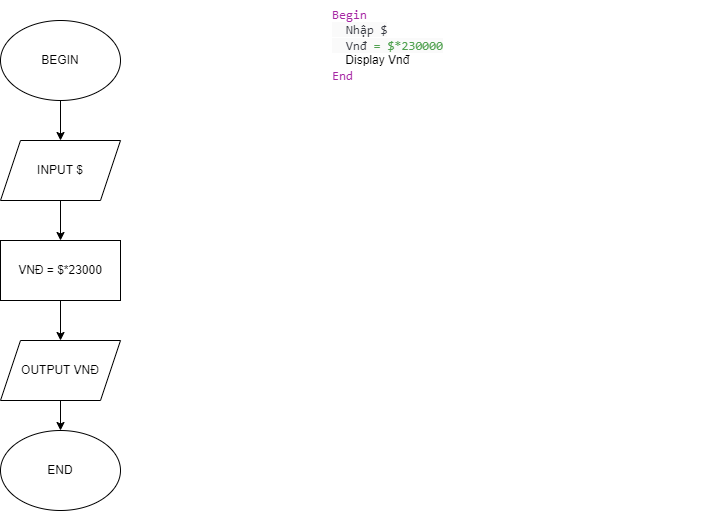

The diagram above was exported from draw.io. Its source (the exported page's mxGraphModel, read from the mxfile embedded in the PNG):
<mxGraphModel dx="880" dy="532" grid="1" gridSize="10" guides="1" tooltips="1" connect="1" arrows="1" fold="1" page="1" pageScale="1" pageWidth="850" pageHeight="1100" math="0" shadow="0">
  <root>
    <mxCell id="0" />
    <mxCell id="1" parent="0" />
    <mxCell id="ZSw9m1-TD0danZW4DDtg-1" value="&lt;span style=&quot;box-sizing: border-box; color: rgb(166, 38, 164); font-family: SFMono-Regular, Menlo, Monaco, Consolas, &amp;quot;Liberation Mono&amp;quot;, &amp;quot;Courier New&amp;quot;, monospace; font-size: 12.6px; font-style: normal; font-variant-ligatures: normal; font-variant-caps: normal; font-weight: 400; letter-spacing: normal; orphans: 2; text-align: left; text-indent: 0px; text-transform: none; widows: 2; word-spacing: 0px; -webkit-text-stroke-width: 0px; text-decoration-thickness: initial; text-decoration-style: initial; text-decoration-color: initial;&quot; class=&quot;hljs-keyword&quot;&gt;Begin&lt;/span&gt;&lt;br style=&quot;box-sizing: border-box; color: rgb(56, 58, 66); font-family: SFMono-Regular, Menlo, Monaco, Consolas, &amp;quot;Liberation Mono&amp;quot;, &amp;quot;Courier New&amp;quot;, monospace; font-size: 12.6px; font-style: normal; font-variant-ligatures: normal; font-variant-caps: normal; font-weight: 400; letter-spacing: normal; orphans: 2; text-align: left; text-indent: 0px; text-transform: none; widows: 2; word-spacing: 0px; -webkit-text-stroke-width: 0px; text-decoration-thickness: initial; text-decoration-style: initial; text-decoration-color: initial;&quot;&gt;&lt;span style=&quot;color: rgb(56, 58, 66); font-family: SFMono-Regular, Menlo, Monaco, Consolas, &amp;quot;Liberation Mono&amp;quot;, &amp;quot;Courier New&amp;quot;, monospace; font-size: 12.6px; font-style: normal; font-variant-ligatures: normal; font-variant-caps: normal; font-weight: 400; letter-spacing: normal; orphans: 2; text-align: left; text-indent: 0px; text-transform: none; widows: 2; word-spacing: 0px; -webkit-text-stroke-width: 0px; background-color: rgb(250, 250, 250); text-decoration-thickness: initial; text-decoration-style: initial; text-decoration-color: initial; float: none; display: inline !important;&quot;&gt;&amp;nbsp; Nhập $&lt;/span&gt;&lt;br style=&quot;box-sizing: border-box; color: rgb(56, 58, 66); font-family: SFMono-Regular, Menlo, Monaco, Consolas, &amp;quot;Liberation Mono&amp;quot;, &amp;quot;Courier New&amp;quot;, monospace; font-size: 12.6px; font-style: normal; font-variant-ligatures: normal; font-variant-caps: normal; font-weight: 400; letter-spacing: normal; orphans: 2; text-align: left; text-indent: 0px; text-transform: none; widows: 2; word-spacing: 0px; -webkit-text-stroke-width: 0px; text-decoration-thickness: initial; text-decoration-style: initial; text-decoration-color: initial;&quot;&gt;&lt;span style=&quot;color: rgb(56, 58, 66); font-family: SFMono-Regular, Menlo, Monaco, Consolas, &amp;quot;Liberation Mono&amp;quot;, &amp;quot;Courier New&amp;quot;, monospace; font-size: 12.6px; font-style: normal; font-variant-ligatures: normal; font-variant-caps: normal; font-weight: 400; letter-spacing: normal; orphans: 2; text-align: left; text-indent: 0px; text-transform: none; widows: 2; word-spacing: 0px; -webkit-text-stroke-width: 0px; background-color: rgb(250, 250, 250); text-decoration-thickness: initial; text-decoration-style: initial; text-decoration-color: initial; float: none; display: inline !important;&quot;&gt;&amp;nbsp; Vnđ&lt;/span&gt;&lt;span style=&quot;font-family: SFMono-Regular, Menlo, Monaco, Consolas, &amp;quot;Liberation Mono&amp;quot;, &amp;quot;Courier New&amp;quot;, monospace; font-size: 12.6px; font-style: normal; font-variant-ligatures: normal; font-variant-caps: normal; font-weight: 400; letter-spacing: normal; orphans: 2; text-align: left; text-indent: 0px; text-transform: none; widows: 2; word-spacing: 0px; -webkit-text-stroke-width: 0px; background-color: rgb(250, 250, 250); text-decoration-thickness: initial; text-decoration-style: initial; text-decoration-color: initial; float: none; display: inline !important;&quot;&gt;&lt;font color=&quot;#50a14f&quot;&gt;&amp;nbsp;= $*230000&lt;br&gt;&lt;/font&gt;&lt;/span&gt;&amp;nbsp; &amp;nbsp; Display Vnđ&lt;br style=&quot;box-sizing: border-box; color: rgb(56, 58, 66); font-family: SFMono-Regular, Menlo, Monaco, Consolas, &amp;quot;Liberation Mono&amp;quot;, &amp;quot;Courier New&amp;quot;, monospace; font-size: 12.6px; font-style: normal; font-variant-ligatures: normal; font-variant-caps: normal; font-weight: 400; letter-spacing: normal; orphans: 2; text-align: left; text-indent: 0px; text-transform: none; widows: 2; word-spacing: 0px; -webkit-text-stroke-width: 0px; text-decoration-thickness: initial; text-decoration-style: initial; text-decoration-color: initial;&quot;&gt;&lt;span style=&quot;box-sizing: border-box; color: rgb(166, 38, 164); font-family: SFMono-Regular, Menlo, Monaco, Consolas, &amp;quot;Liberation Mono&amp;quot;, &amp;quot;Courier New&amp;quot;, monospace; font-size: 12.6px; font-style: normal; font-variant-ligatures: normal; font-variant-caps: normal; font-weight: 400; letter-spacing: normal; orphans: 2; text-align: left; text-indent: 0px; text-transform: none; widows: 2; word-spacing: 0px; -webkit-text-stroke-width: 0px; text-decoration-thickness: initial; text-decoration-style: initial; text-decoration-color: initial;&quot; class=&quot;hljs-keyword&quot;&gt;End&lt;/span&gt;" style="text;whiteSpace=wrap;html=1;" vertex="1" parent="1">
      <mxGeometry x="430" y="20" width="380" height="150" as="geometry" />
    </mxCell>
    <mxCell id="ZSw9m1-TD0danZW4DDtg-7" value="" style="edgeStyle=orthogonalEdgeStyle;rounded=0;orthogonalLoop=1;jettySize=auto;html=1;" edge="1" parent="1" source="ZSw9m1-TD0danZW4DDtg-2" target="ZSw9m1-TD0danZW4DDtg-3">
      <mxGeometry relative="1" as="geometry" />
    </mxCell>
    <mxCell id="ZSw9m1-TD0danZW4DDtg-2" value="BEGIN" style="ellipse;whiteSpace=wrap;html=1;" vertex="1" parent="1">
      <mxGeometry x="100" y="40" width="120" height="80" as="geometry" />
    </mxCell>
    <mxCell id="ZSw9m1-TD0danZW4DDtg-8" value="" style="edgeStyle=orthogonalEdgeStyle;rounded=0;orthogonalLoop=1;jettySize=auto;html=1;" edge="1" parent="1" source="ZSw9m1-TD0danZW4DDtg-3" target="ZSw9m1-TD0danZW4DDtg-4">
      <mxGeometry relative="1" as="geometry" />
    </mxCell>
    <mxCell id="ZSw9m1-TD0danZW4DDtg-3" value="INPUT $" style="shape=parallelogram;perimeter=parallelogramPerimeter;whiteSpace=wrap;html=1;fixedSize=1;" vertex="1" parent="1">
      <mxGeometry x="100" y="160" width="120" height="60" as="geometry" />
    </mxCell>
    <mxCell id="ZSw9m1-TD0danZW4DDtg-9" value="" style="edgeStyle=orthogonalEdgeStyle;rounded=0;orthogonalLoop=1;jettySize=auto;html=1;" edge="1" parent="1" source="ZSw9m1-TD0danZW4DDtg-4" target="ZSw9m1-TD0danZW4DDtg-5">
      <mxGeometry relative="1" as="geometry" />
    </mxCell>
    <mxCell id="ZSw9m1-TD0danZW4DDtg-4" value="VNĐ = $*23000" style="rounded=0;whiteSpace=wrap;html=1;" vertex="1" parent="1">
      <mxGeometry x="100" y="260" width="120" height="60" as="geometry" />
    </mxCell>
    <mxCell id="ZSw9m1-TD0danZW4DDtg-10" value="" style="edgeStyle=orthogonalEdgeStyle;rounded=0;orthogonalLoop=1;jettySize=auto;html=1;" edge="1" parent="1" source="ZSw9m1-TD0danZW4DDtg-5" target="ZSw9m1-TD0danZW4DDtg-6">
      <mxGeometry relative="1" as="geometry" />
    </mxCell>
    <mxCell id="ZSw9m1-TD0danZW4DDtg-5" value="OUTPUT VNĐ" style="shape=parallelogram;perimeter=parallelogramPerimeter;whiteSpace=wrap;html=1;fixedSize=1;" vertex="1" parent="1">
      <mxGeometry x="100" y="360" width="120" height="60" as="geometry" />
    </mxCell>
    <mxCell id="ZSw9m1-TD0danZW4DDtg-6" value="END" style="ellipse;whiteSpace=wrap;html=1;" vertex="1" parent="1">
      <mxGeometry x="100" y="450" width="120" height="80" as="geometry" />
    </mxCell>
  </root>
</mxGraphModel>